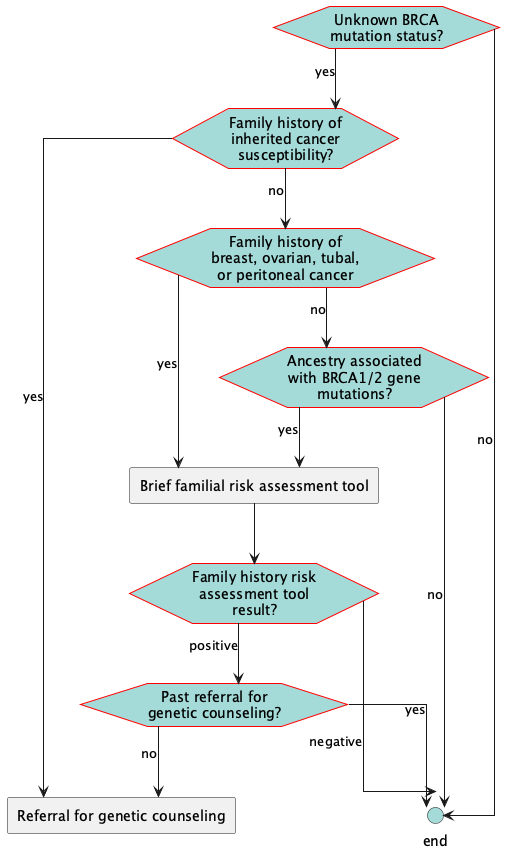

The diagram above was rendered by PlantUML. Its source (embedded in the PNG):
@startuml
hide stereotype
skinparam linetype ortho
<style>
hexagon {
    MaximumWidth: 150 
    BackGroundColor: A4DBD8 
    LineThickness: 1 
    LineColor: red 
    HorizontalAlignment: center
}
rectangle {
    MaximumWidth: 250 
    HorizontalAlignment: center
}
.end {
    BackGroundColor: #A4DBD8
}
</style>
hexagon "Unknown BRCA mutation status?" as eve_unkbrcamutation [[#eve-unkbrcamutation]]
hexagon "Family history of inherited cancer susceptibility?" as eve_fhxgeneinherited [[#eve-fhxgeneinherited]]
hexagon "Family history of breast, ovarian, tubal, or peritoneal cancer" as eve_fhxbrcaovcatubalperit [[#eve-fhxbrcaovcatubalperit]]
hexagon "Ancestry associated with BRCA1/2 gene mutations?" as eve_brcageneancestry [[#eve-brcageneancestry]]
rectangle "Brief familial risk assessment tool" as act_fhxrisktool [[#act-fhxrisktool]]
hexagon "Family history risk assessment tool result?" as eve_fhxrisktoolresult [[#eve-fhxrisktoolresult]]
hexagon "Past referral for genetic counseling?" as eve_priorgeneticreferral [[#eve-priorgeneticreferral]]
circle "end" as end_geneticrisk <<end>>
rectangle "Referral for genetic counseling" as act_geneticreferral [[#act-geneticreferral]]
eve_unkbrcamutation-->eve_fhxgeneinherited: yes
eve_unkbrcamutation-->end_geneticrisk: no
eve_fhxgeneinherited-->act_geneticreferral: yes
eve_fhxgeneinherited-->eve_fhxbrcaovcatubalperit: no
eve_fhxbrcaovcatubalperit-->act_fhxrisktool: yes
eve_fhxbrcaovcatubalperit-->eve_brcageneancestry: no
eve_brcageneancestry-->act_fhxrisktool: yes
eve_brcageneancestry-->end_geneticrisk: no
act_fhxrisktool-->eve_fhxrisktoolresult
eve_fhxrisktoolresult-->eve_priorgeneticreferral: positive
eve_fhxrisktoolresult-->end_geneticrisk: negative
eve_priorgeneticreferral-->act_geneticreferral: no
eve_priorgeneticreferral-->end_geneticrisk: yes
@enduml